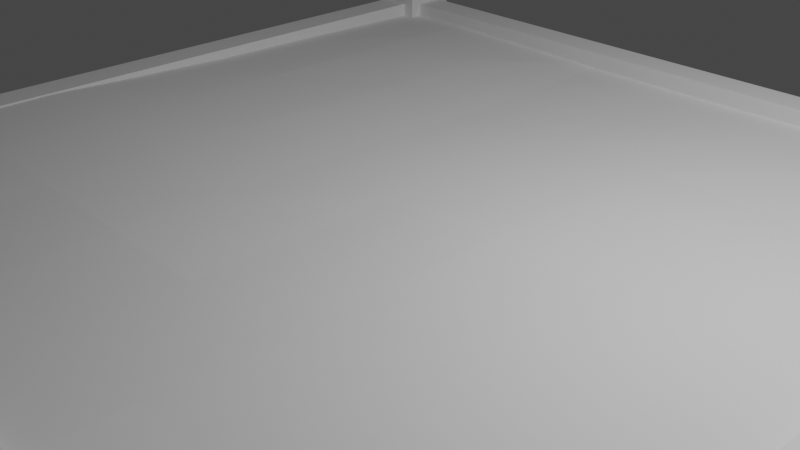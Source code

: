 # Source: Play_Ground.blend  (saved by Blender 2.80.75; exported with 4.5.12 LTS)
import bpy
from mathutils import Matrix  # noqa: F401  (used for matrix-valued properties, if any)

bpy.ops.wm.read_factory_settings(use_empty=True)
scene = bpy.context.scene
scene.name = 'Scene'

# ---- collections
col_collection = bpy.data.collections.new('Collection'); scene.collection.children.link(col_collection)

# ---- world
world_world = bpy.data.worlds.new('World'); scene.world = world_world
world_world.use_nodes = True; world_world.node_tree.nodes.clear()
_N = world_world.node_tree.nodes; _L = world_world.node_tree.links
n0 = _N.new('ShaderNodeOutputWorld'); n0.name = 'World Output'; n0.location = (300, 300)
n1 = _N.new('ShaderNodeBackground'); n1.name = 'Background'; n1.location = (10, 300)
n1.inputs[0].default_value = (0.05088, 0.05088, 0.05088, 1.0)
_L.new(n1.outputs[0], n0.inputs[0])
n0.is_active_output = True
world_world.color = (0.05088, 0.05088, 0.05088)
world_world.use_sun_shadow = False
world_world.sun_shadow_jitter_overblur = 0.0

# ---- cameras
cam_camera = bpy.data.cameras.new('Camera')
cam_camera.clip_end = 100.0
cam_camera.ortho_scale = 7.314

# ---- lights
light_light = bpy.data.lights.new('Light', 'POINT')
light_light.transmission_factor = 0.0
light_light.energy = 1000.0
light_light.shadow_soft_size = 0.1
light_light.shadow_maximum_resolution = 0.006
light_light.use_absolute_resolution = True

# ---- meshes
me_cube_001 = bpy.data.meshes.new('Cube.001')
me_cube_001.from_pydata([(-1.0, -1.0, -1.0), (-1.0, -1.0, 1.0), (-1.0, 1.0, -1.0), (-1.0, 1.0, 1.0), (1.0, -1.0, -1.0), (1.0, -1.0, 1.0), (1.0, 1.0, -1.0), (1.0, 1.0, 1.0)], [], [(0, 1, 3, 2), (2, 3, 7, 6), (6, 7, 5, 4), (4, 5, 1, 0), (2, 6, 4, 0), (7, 3, 1, 5)])
_uv = me_cube_001.uv_layers.new(name='UVMap')
_uv.uv.foreach_set('vector', [0.375, 0.0, 0.625, 0.0, 0.625, 0.25, 0.375, 0.25, 0.375, 0.25, 0.625, 0.25, 0.625, 0.5, 0.375, 0.5, 0.375, 0.5, 0.625, 0.5, 0.625, 0.75, 0.375, 0.75, 0.375, 0.75, 0.625, 0.75, 0.625, 1.0, 0.375, 1.0, 0.125, 0.5, 0.375, 0.5, 0.375, 0.75, 0.125, 0.75, 0.625, 0.5, 0.875, 0.5, 0.875, 0.75, 0.625, 0.75])
me_cube_001.use_remesh_preserve_volume = False
me_cube_001.use_remesh_preserve_attributes = False
me_cube_001.use_mirror_vertex_groups = False
me_cube_001.update()
me_cube_002 = bpy.data.meshes.new('Cube.002')
me_cube_002.from_pydata([(-1.0, -1.0, -1.0), (-1.0, -1.0, 1.0), (-1.0, 1.0, -1.0), (-1.0, 1.0, 1.0), (1.0, -1.0, -1.0), (1.0, -1.0, 1.0), (1.0, 1.0, -1.0), (1.0, 1.0, 1.0)], [], [(0, 1, 3, 2), (2, 3, 7, 6), (6, 7, 5, 4), (4, 5, 1, 0), (2, 6, 4, 0), (7, 3, 1, 5)])
_uv = me_cube_002.uv_layers.new(name='UVMap')
_uv.uv.foreach_set('vector', [0.375, 0.0, 0.625, 0.0, 0.625, 0.25, 0.375, 0.25, 0.375, 0.25, 0.625, 0.25, 0.625, 0.5, 0.375, 0.5, 0.375, 0.5, 0.625, 0.5, 0.625, 0.75, 0.375, 0.75, 0.375, 0.75, 0.625, 0.75, 0.625, 1.0, 0.375, 1.0, 0.125, 0.5, 0.375, 0.5, 0.375, 0.75, 0.125, 0.75, 0.625, 0.5, 0.875, 0.5, 0.875, 0.75, 0.625, 0.75])
me_cube_002.use_remesh_preserve_volume = False
me_cube_002.use_remesh_preserve_attributes = False
me_cube_002.use_mirror_vertex_groups = False
me_cube_002.update()
me_cube_003 = bpy.data.meshes.new('Cube.003')
me_cube_003.from_pydata([(-1.0, -1.0, -1.0), (-1.0, -1.0, 1.0), (-1.0, 1.0, -1.0), (-1.0, 1.0, 1.0), (1.0, -1.0, -1.0), (1.0, -1.0, 1.0), (1.0, 1.0, -1.0), (1.0, 1.0, 1.0)], [], [(0, 1, 3, 2), (2, 3, 7, 6), (6, 7, 5, 4), (4, 5, 1, 0), (2, 6, 4, 0), (7, 3, 1, 5)])
_uv = me_cube_003.uv_layers.new(name='UVMap')
_uv.uv.foreach_set('vector', [0.375, 0.0, 0.625, 0.0, 0.625, 0.25, 0.375, 0.25, 0.375, 0.25, 0.625, 0.25, 0.625, 0.5, 0.375, 0.5, 0.375, 0.5, 0.625, 0.5, 0.625, 0.75, 0.375, 0.75, 0.375, 0.75, 0.625, 0.75, 0.625, 1.0, 0.375, 1.0, 0.125, 0.5, 0.375, 0.5, 0.375, 0.75, 0.125, 0.75, 0.625, 0.5, 0.875, 0.5, 0.875, 0.75, 0.625, 0.75])
me_cube_003.use_remesh_preserve_volume = False
me_cube_003.use_remesh_preserve_attributes = False
me_cube_003.use_mirror_vertex_groups = False
me_cube_003.update()
me_cube_004 = bpy.data.meshes.new('Cube.004')
me_cube_004.from_pydata([(-1.0, -1.0, -1.0), (-1.0, -1.0, 1.0), (-1.0, 1.0, -1.0), (-1.0, 1.0, 1.0), (1.0, -1.0, -1.0), (1.0, -1.0, 1.0), (1.0, 1.0, -1.0), (1.0, 1.0, 1.0)], [], [(0, 1, 3, 2), (2, 3, 7, 6), (6, 7, 5, 4), (4, 5, 1, 0), (2, 6, 4, 0), (7, 3, 1, 5)])
_uv = me_cube_004.uv_layers.new(name='UVMap')
_uv.uv.foreach_set('vector', [0.375, 0.0, 0.625, 0.0, 0.625, 0.25, 0.375, 0.25, 0.375, 0.25, 0.625, 0.25, 0.625, 0.5, 0.375, 0.5, 0.375, 0.5, 0.625, 0.5, 0.625, 0.75, 0.375, 0.75, 0.375, 0.75, 0.625, 0.75, 0.625, 1.0, 0.375, 1.0, 0.125, 0.5, 0.375, 0.5, 0.375, 0.75, 0.125, 0.75, 0.625, 0.5, 0.875, 0.5, 0.875, 0.75, 0.625, 0.75])
me_cube_004.use_remesh_preserve_volume = False
me_cube_004.use_remesh_preserve_attributes = False
me_cube_004.use_mirror_vertex_groups = False
me_cube_004.update()
me_cube_005 = bpy.data.meshes.new('Cube.005')
me_cube_005.from_pydata([(-1.0, -1.0, -1.0), (-1.0, -1.0, 1.0), (-1.0, 1.0, -1.0), (-1.0, 1.0, 1.0), (1.0, -1.0, -1.0), (1.0, -1.0, 1.0), (1.0, 1.0, -1.0), (1.0, 1.0, 1.0)], [], [(0, 1, 3, 2), (2, 3, 7, 6), (6, 7, 5, 4), (4, 5, 1, 0), (2, 6, 4, 0), (7, 3, 1, 5)])
_uv = me_cube_005.uv_layers.new(name='UVMap')
_uv.uv.foreach_set('vector', [0.375, 0.0, 0.625, 0.0, 0.625, 0.25, 0.375, 0.25, 0.375, 0.25, 0.625, 0.25, 0.625, 0.5, 0.375, 0.5, 0.375, 0.5, 0.625, 0.5, 0.625, 0.75, 0.375, 0.75, 0.375, 0.75, 0.625, 0.75, 0.625, 1.0, 0.375, 1.0, 0.125, 0.5, 0.375, 0.5, 0.375, 0.75, 0.125, 0.75, 0.625, 0.5, 0.875, 0.5, 0.875, 0.75, 0.625, 0.75])
me_cube_005.use_remesh_preserve_volume = False
me_cube_005.use_remesh_preserve_attributes = False
me_cube_005.use_mirror_vertex_groups = False
me_cube_005.update()
me_cube_006 = bpy.data.meshes.new('Cube.006')
me_cube_006.from_pydata([(-1.0, -1.0, -1.0), (-1.0, -1.0, 1.0), (-1.0, 1.0, -1.0), (-1.0, 1.0, 1.0), (1.0, -1.0, -1.0), (1.0, -1.0, 1.0), (1.0, 1.0, -1.0), (1.0, 1.0, 1.0)], [], [(0, 1, 3, 2), (2, 3, 7, 6), (6, 7, 5, 4), (4, 5, 1, 0), (2, 6, 4, 0), (7, 3, 1, 5)])
_uv = me_cube_006.uv_layers.new(name='UVMap')
_uv.uv.foreach_set('vector', [0.375, 0.0, 0.625, 0.0, 0.625, 0.25, 0.375, 0.25, 0.375, 0.25, 0.625, 0.25, 0.625, 0.5, 0.375, 0.5, 0.375, 0.5, 0.625, 0.5, 0.625, 0.75, 0.375, 0.75, 0.375, 0.75, 0.625, 0.75, 0.625, 1.0, 0.375, 1.0, 0.125, 0.5, 0.375, 0.5, 0.375, 0.75, 0.125, 0.75, 0.625, 0.5, 0.875, 0.5, 0.875, 0.75, 0.625, 0.75])
me_cube_006.use_remesh_preserve_volume = False
me_cube_006.use_remesh_preserve_attributes = False
me_cube_006.use_mirror_vertex_groups = False
me_cube_006.update()
me_cube_007 = bpy.data.meshes.new('Cube.007')
me_cube_007.from_pydata([(-1.0, -1.0, -1.0), (-1.0, -1.0, 1.0), (-1.0, 1.0, -1.0), (-1.0, 1.0, 1.0), (1.0, -1.0, -1.0), (1.0, -1.0, 1.0), (1.0, 1.0, -1.0), (1.0, 1.0, 1.0)], [], [(0, 1, 3, 2), (2, 3, 7, 6), (6, 7, 5, 4), (4, 5, 1, 0), (2, 6, 4, 0), (7, 3, 1, 5)])
_uv = me_cube_007.uv_layers.new(name='UVMap')
_uv.uv.foreach_set('vector', [0.375, 0.0, 0.625, 0.0, 0.625, 0.25, 0.375, 0.25, 0.375, 0.25, 0.625, 0.25, 0.625, 0.5, 0.375, 0.5, 0.375, 0.5, 0.625, 0.5, 0.625, 0.75, 0.375, 0.75, 0.375, 0.75, 0.625, 0.75, 0.625, 1.0, 0.375, 1.0, 0.125, 0.5, 0.375, 0.5, 0.375, 0.75, 0.125, 0.75, 0.625, 0.5, 0.875, 0.5, 0.875, 0.75, 0.625, 0.75])
me_cube_007.use_remesh_preserve_volume = False
me_cube_007.use_remesh_preserve_attributes = False
me_cube_007.use_mirror_vertex_groups = False
me_cube_007.update()
me_cube_008 = bpy.data.meshes.new('Cube.008')
me_cube_008.from_pydata([(-1.0, -1.0, -1.0), (-1.0, -1.0, 1.0), (-1.0, 1.0, -1.0), (-1.0, 1.0, 1.0), (1.0, -1.0, -1.0), (1.0, -1.0, 1.0), (1.0, 1.0, -1.0), (1.0, 1.0, 1.0)], [], [(0, 1, 3, 2), (2, 3, 7, 6), (6, 7, 5, 4), (4, 5, 1, 0), (2, 6, 4, 0), (7, 3, 1, 5)])
_uv = me_cube_008.uv_layers.new(name='UVMap')
_uv.uv.foreach_set('vector', [0.375, 0.0, 0.625, 0.0, 0.625, 0.25, 0.375, 0.25, 0.375, 0.25, 0.625, 0.25, 0.625, 0.5, 0.375, 0.5, 0.375, 0.5, 0.625, 0.5, 0.625, 0.75, 0.375, 0.75, 0.375, 0.75, 0.625, 0.75, 0.625, 1.0, 0.375, 1.0, 0.125, 0.5, 0.375, 0.5, 0.375, 0.75, 0.125, 0.75, 0.625, 0.5, 0.875, 0.5, 0.875, 0.75, 0.625, 0.75])
me_cube_008.use_remesh_preserve_volume = False
me_cube_008.use_remesh_preserve_attributes = False
me_cube_008.use_mirror_vertex_groups = False
me_cube_008.update()
me_plane = bpy.data.meshes.new('Plane')
me_plane.from_pydata([(-1.0, -1.0, 0.001714), (1.0, -1.0, -0.00255), (-1.0, 1.0, -0.01476), (1.0, 1.0, -0.01952), (-1.0, 0.0, 0.009055), (0.0, -1.0, -0.0118), (1.0, 0.0, -0.01857), (0.0, 1.0, -0.01747), (0.0, 0.0, -0.01061), (-1.0, -0.5, 0.01884), (0.5, -1.0, -0.007365), (1.0, 0.5, -0.03218), (-0.5, 1.0, -0.01417), (-1.0, 0.5, -0.004711), (-0.5, -1.0, -0.004625), (1.0, -0.5, -0.0136), (0.5, 1.0, -0.01489), (0.0, 0.5, -0.02276), (0.0, -0.5, -0.01089), (-0.5, 0.0, 0.00206), (0.5, 0.0, -0.01906), (0.5, -0.5, -0.01526), (-0.5, -0.5, 0.005969), (-0.5, 0.5, -0.01103), (0.5, 0.5, -0.02789), (-1.0, -0.75, 0.01289), (0.75, -1.0, -0.005269), (1.0, 0.75, -0.02824), (-0.75, 1.0, -0.009949), (-1.0, 0.25, -0.001225), (-0.25, -1.0, -0.01435), (1.0, -0.25, -0.01954), (0.25, 1.0, -0.01666), (0.0, 0.75, -0.02306), (0.0, -0.25, -0.01162), (-0.75, 0.0, 0.007771), (0.25, 0.0, -0.01078), (-1.0, -0.25, 0.02059), (0.25, -1.0, -0.003626), (1.0, 0.25, -0.02206), (-0.25, 1.0, -0.01852), (-1.0, 0.75, -0.01006), (-0.75, -1.0, 0.002579), (1.0, -0.75, -0.009684), (0.75, 1.0, -0.01601), (0.0, 0.25, -0.01622), (0.0, -0.75, -0.01502), (-0.25, 0.0, -0.006946), (0.75, 0.0, -0.02319), (0.5, -0.25, -0.01712), (0.5, -0.75, -0.01292), (0.25, -0.5, -0.01523), (0.75, -0.5, -0.01814), (-0.5, -0.25, 0.006669), (-0.5, -0.75, -0.005799), (-0.75, -0.5, 0.01345), (-0.25, -0.5, 0.0001292), (-0.5, 0.75, -0.009347), (-0.5, 0.25, -0.004244), (-0.75, 0.5, -0.002592), (-0.25, 0.5, -0.02247), (0.5, 0.75, -0.01799), (0.5, 0.25, -0.02649), (0.25, 0.5, -0.02233), (0.75, 0.5, -0.02881), (0.75, 0.25, -0.0259), (0.25, 0.25, -0.01797), (0.25, 0.75, -0.01903), (-0.25, 0.25, -0.01416), (-0.75, 0.25, 0.0008716), (-0.75, 0.75, -0.004467), (-0.25, -0.75, -0.01263), (-0.75, -0.75, 0.006533), (-0.75, -0.25, 0.0152), (0.75, -0.75, -0.01338), (0.25, -0.75, -0.01193), (0.25, -0.25, -0.01356), (0.75, -0.25, -0.02245), (-0.25, -0.25, -0.002369), (-0.25, 0.75, -0.02067), (0.75, 0.75, -0.02193)], [], [(80, 27, 3, 44), (79, 33, 7, 40), (78, 34, 8, 47), (77, 31, 6, 48), (76, 49, 20, 36), (75, 50, 21, 51), (74, 43, 15, 52), (73, 53, 19, 35), (72, 54, 22, 55), (71, 46, 18, 56), (70, 57, 12, 28), (69, 58, 23, 59), (68, 45, 17, 60), (67, 61, 16, 32), (66, 62, 24, 63), (65, 39, 11, 64), (62, 65, 64, 24), (20, 48, 65, 62), (48, 6, 39, 65), (45, 66, 63, 17), (8, 36, 66, 45), (36, 20, 62, 66), (33, 67, 32, 7), (17, 63, 67, 33), (63, 24, 61, 67), (58, 68, 60, 23), (19, 47, 68, 58), (47, 8, 45, 68), (29, 69, 59, 13), (4, 35, 69, 29), (35, 19, 58, 69), (41, 70, 28, 2), (13, 59, 70, 41), (59, 23, 57, 70), (54, 71, 56, 22), (14, 30, 71, 54), (30, 5, 46, 71), (25, 72, 55, 9), (0, 42, 72, 25), (42, 14, 54, 72), (37, 73, 35, 4), (9, 55, 73, 37), (55, 22, 53, 73), (50, 74, 52, 21), (10, 26, 74, 50), (26, 1, 43, 74), (46, 75, 51, 18), (5, 38, 75, 46), (38, 10, 50, 75), (34, 76, 36, 8), (18, 51, 76, 34), (51, 21, 49, 76), (49, 77, 48, 20), (21, 52, 77, 49), (52, 15, 31, 77), (53, 78, 47, 19), (22, 56, 78, 53), (56, 18, 34, 78), (57, 79, 40, 12), (23, 60, 79, 57), (60, 17, 33, 79), (61, 80, 44, 16), (24, 64, 80, 61), (64, 11, 27, 80)])
_uv = me_plane.uv_layers.new(name='UVMap')
_uv.uv.foreach_set('vector', [0.875, 0.875, 1.0, 0.875, 1.0, 1.0, 0.875, 1.0, 0.375, 0.875, 0.5, 0.875, 0.5, 1.0, 0.375, 1.0, 0.375, 0.375, 0.5, 0.375, 0.5, 0.5, 0.375, 0.5, 0.875, 0.375, 1.0, 0.375, 1.0, 0.5, 0.875, 0.5, 0.625, 0.375, 0.75, 0.375, 0.75, 0.5, 0.625, 0.5, 0.625, 0.125, 0.75, 0.125, 0.75, 0.25, 0.625, 0.25, 0.875, 0.125, 1.0, 0.125, 1.0, 0.25, 0.875, 0.25, 0.125, 0.375, 0.25, 0.375, 0.25, 0.5, 0.125, 0.5, 0.125, 0.125, 0.25, 0.125, 0.25, 0.25, 0.125, 0.25, 0.375, 0.125, 0.5, 0.125, 0.5, 0.25, 0.375, 0.25, 0.125, 0.875, 0.25, 0.875, 0.25, 1.0, 0.125, 1.0, 0.125, 0.625, 0.25, 0.625, 0.25, 0.75, 0.125, 0.75, 0.375, 0.625, 0.5, 0.625, 0.5, 0.75, 0.375, 0.75, 0.625, 0.875, 0.75, 0.875, 0.75, 1.0, 0.625, 1.0, 0.625, 0.625, 0.75, 0.625, 0.75, 0.75, 0.625, 0.75, 0.875, 0.625, 1.0, 0.625, 1.0, 0.75, 0.875, 0.75, 0.75, 0.625, 0.875, 0.625, 0.875, 0.75, 0.75, 0.75, 0.75, 0.5, 0.875, 0.5, 0.875, 0.625, 0.75, 0.625, 0.875, 0.5, 1.0, 0.5, 1.0, 0.625, 0.875, 0.625, 0.5, 0.625, 0.625, 0.625, 0.625, 0.75, 0.5, 0.75, 0.5, 0.5, 0.625, 0.5, 0.625, 0.625, 0.5, 0.625, 0.625, 0.5, 0.75, 0.5, 0.75, 0.625, 0.625, 0.625, 0.5, 0.875, 0.625, 0.875, 0.625, 1.0, 0.5, 1.0, 0.5, 0.75, 0.625, 0.75, 0.625, 0.875, 0.5, 0.875, 0.625, 0.75, 0.75, 0.75, 0.75, 0.875, 0.625, 0.875, 0.25, 0.625, 0.375, 0.625, 0.375, 0.75, 0.25, 0.75, 0.25, 0.5, 0.375, 0.5, 0.375, 0.625, 0.25, 0.625, 0.375, 0.5, 0.5, 0.5, 0.5, 0.625, 0.375, 0.625, 0.0, 0.625, 0.125, 0.625, 0.125, 0.75, 0.0, 0.75, 0.0, 0.5, 0.125, 0.5, 0.125, 0.625, 0.0, 0.625, 0.125, 0.5, 0.25, 0.5, 0.25, 0.625, 0.125, 0.625, 0.0, 0.875, 0.125, 0.875, 0.125, 1.0, 0.0, 1.0, 0.0, 0.75, 0.125, 0.75, 0.125, 0.875, 0.0, 0.875, 0.125, 0.75, 0.25, 0.75, 0.25, 0.875, 0.125, 0.875, 0.25, 0.125, 0.375, 0.125, 0.375, 0.25, 0.25, 0.25, 0.25, 0.0, 0.375, 0.0, 0.375, 0.125, 0.25, 0.125, 0.375, 0.0, 0.5, 0.0, 0.5, 0.125, 0.375, 0.125, 0.0, 0.125, 0.125, 0.125, 0.125, 0.25, 0.0, 0.25, 0.0, 0.0, 0.125, 0.0, 0.125, 0.125, 0.0, 0.125, 0.125, 0.0, 0.25, 0.0, 0.25, 0.125, 0.125, 0.125, 0.0, 0.375, 0.125, 0.375, 0.125, 0.5, 0.0, 0.5, 0.0, 0.25, 0.125, 0.25, 0.125, 0.375, 0.0, 0.375, 0.125, 0.25, 0.25, 0.25, 0.25, 0.375, 0.125, 0.375, 0.75, 0.125, 0.875, 0.125, 0.875, 0.25, 0.75, 0.25, 0.75, 0.0, 0.875, 0.0, 0.875, 0.125, 0.75, 0.125, 0.875, 0.0, 1.0, 0.0, 1.0, 0.125, 0.875, 0.125, 0.5, 0.125, 0.625, 0.125, 0.625, 0.25, 0.5, 0.25, 0.5, 0.0, 0.625, 0.0, 0.625, 0.125, 0.5, 0.125, 0.625, 0.0, 0.75, 0.0, 0.75, 0.125, 0.625, 0.125, 0.5, 0.375, 0.625, 0.375, 0.625, 0.5, 0.5, 0.5, 0.5, 0.25, 0.625, 0.25, 0.625, 0.375, 0.5, 0.375, 0.625, 0.25, 0.75, 0.25, 0.75, 0.375, 0.625, 0.375, 0.75, 0.375, 0.875, 0.375, 0.875, 0.5, 0.75, 0.5, 0.75, 0.25, 0.875, 0.25, 0.875, 0.375, 0.75, 0.375, 0.875, 0.25, 1.0, 0.25, 1.0, 0.375, 0.875, 0.375, 0.25, 0.375, 0.375, 0.375, 0.375, 0.5, 0.25, 0.5, 0.25, 0.25, 0.375, 0.25, 0.375, 0.375, 0.25, 0.375, 0.375, 0.25, 0.5, 0.25, 0.5, 0.375, 0.375, 0.375, 0.25, 0.875, 0.375, 0.875, 0.375, 1.0, 0.25, 1.0, 0.25, 0.75, 0.375, 0.75, 0.375, 0.875, 0.25, 0.875, 0.375, 0.75, 0.5, 0.75, 0.5, 0.875, 0.375, 0.875, 0.75, 0.875, 0.875, 0.875, 0.875, 1.0, 0.75, 1.0, 0.75, 0.75, 0.875, 0.75, 0.875, 0.875, 0.75, 0.875, 0.875, 0.75, 1.0, 0.75, 1.0, 0.875, 0.875, 0.875])
me_plane.use_remesh_preserve_volume = False
me_plane.use_remesh_preserve_attributes = False
me_plane.use_mirror_vertex_groups = False
me_plane.update()

# ---- objects
ob_light = bpy.data.objects.new('Light', light_light)
ob_camera = bpy.data.objects.new('Camera', cam_camera)
ob_cube = bpy.data.objects.new('Cube', me_cube_001)
ob_cube_001 = bpy.data.objects.new('Cube.001', me_cube_002)
ob_cube_002 = bpy.data.objects.new('Cube.002', me_cube_003)
ob_cube_003 = bpy.data.objects.new('Cube.003', me_cube_004)
ob_cube_004 = bpy.data.objects.new('Cube.004', me_cube_005)
ob_cube_005 = bpy.data.objects.new('Cube.005', me_cube_006)
ob_cube_006 = bpy.data.objects.new('Cube.006', me_cube_007)
ob_cube_007 = bpy.data.objects.new('Cube.007', me_cube_008)
ob_plane = bpy.data.objects.new('Plane', me_plane)

# ---- transforms, parenting, visibility, modifiers, constraints
ob_light.location = (4.076, 1.005, 5.904)
ob_light.rotation_euler = (0.6503, 0.05522, 1.866)
ob_light.lock_rotations_4d = False
ob_light.empty_display_type = 'ARROWS'
ob_light.color = (0.0, 0.0, 0.0, 0.0)
ob_light.lineart.crease_threshold = 0.0
ob_camera.location = (7.359, -6.926, 4.958)
ob_camera.rotation_euler = (1.109, 0.0, 0.8149)
ob_camera.lock_rotations_4d = False
ob_camera.empty_display_type = 'ARROWS'
ob_camera.color = (0.0, 0.0, 0.0, 0.0)
ob_camera.display_type = 'WIRE'
ob_camera.lineart.crease_threshold = 0.0
ob_cube.location = (0.0, 5.0, 0.0)
ob_cube.scale = (5.0, 0.2, 0.4)
ob_cube.lineart.crease_threshold = 0.0
ob_cube_001.location = (0.0, -5.0, 0.0)
ob_cube_001.scale = (5.0, 0.2, 0.4)
ob_cube_001.lineart.crease_threshold = 0.0
ob_cube_002.location = (5.0, 0.0, 0.0)
ob_cube_002.rotation_euler = (0.0, -0.0, -1.571)
ob_cube_002.scale = (5.0, 0.2, 0.4)
ob_cube_002.lineart.crease_threshold = 0.0
ob_cube_003.location = (-5.0, 0.0, 0.0)
ob_cube_003.rotation_euler = (0.0, -0.0, -1.571)
ob_cube_003.scale = (5.0, 0.2, 0.4)
ob_cube_003.lineart.crease_threshold = 0.0
ob_cube_004.location = (5.0, 5.0, 0.0)
ob_cube_004.scale = (0.3707, 0.3707, 0.5166)
ob_cube_004.lineart.crease_threshold = 0.0
ob_cube_005.location = (-5.0, 5.0, 0.0)
ob_cube_005.scale = (0.3707, 0.3707, 0.5166)
ob_cube_005.lineart.crease_threshold = 0.0
ob_cube_006.location = (5.0, -5.0, 0.0)
ob_cube_006.scale = (0.3707, 0.3707, 0.5166)
ob_cube_006.lineart.crease_threshold = 0.0
ob_cube_007.location = (-5.0, -5.0, 0.0)
ob_cube_007.scale = (0.3707, 0.3707, 0.5166)
ob_cube_007.lineart.crease_threshold = 0.0
ob_plane.location = (0.0, 0.0, 0.2835)
ob_plane.scale = (5.0, 5.0, 5.0)
ob_plane.lineart.crease_threshold = 0.0

# ---- collection membership
col_collection.objects.link(ob_light)
col_collection.objects.link(ob_camera)
col_collection.objects.link(ob_cube)
col_collection.objects.link(ob_cube_001)
col_collection.objects.link(ob_cube_002)
col_collection.objects.link(ob_cube_003)
col_collection.objects.link(ob_cube_004)
col_collection.objects.link(ob_cube_005)
col_collection.objects.link(ob_cube_006)
col_collection.objects.link(ob_cube_007)
col_collection.objects.link(ob_plane)

# ---- scene / render settings (as saved in the file)
scene.camera = ob_camera
scene.frame_start = 1; scene.frame_end = 250; scene.frame_set(1)
scene.render.engine = 'BLENDER_EEVEE_NEXT'
scene.cycles.use_denoising = False
scene.cycles.samples = 128
scene.cycles.sampling_pattern = 'TABULATED_SOBOL'
scene.cycles.use_adaptive_sampling = False
scene.cycles.use_light_tree = False
scene.view_settings.view_transform = 'Filmic'
bpy.context.view_layer.update()
